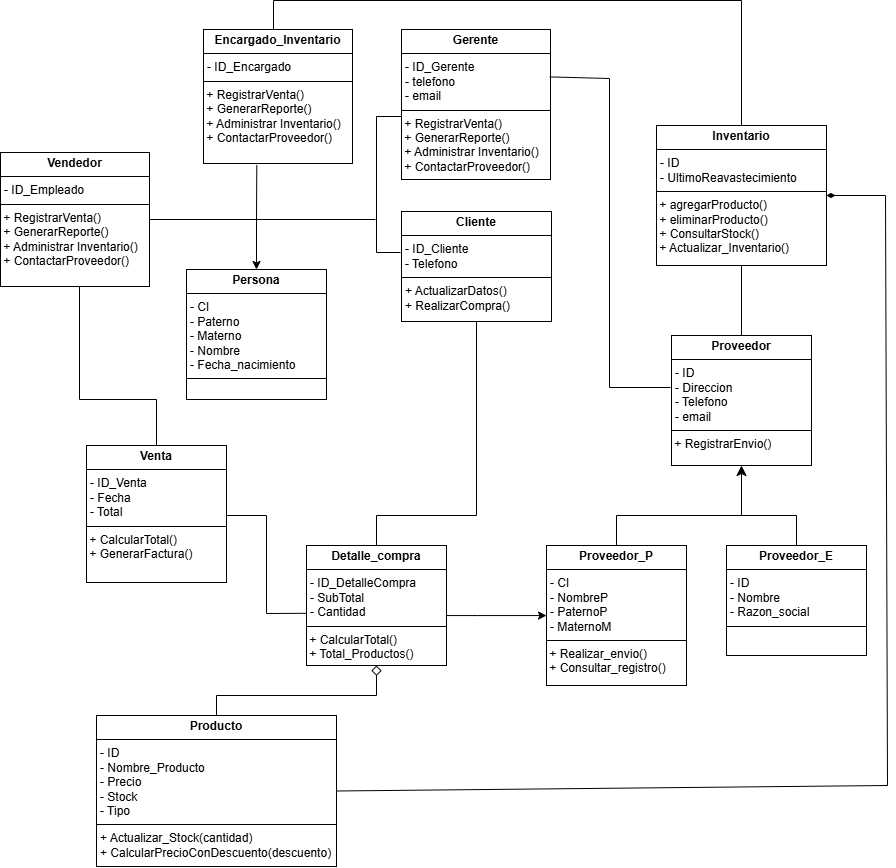

The diagram above was exported from draw.io. Its source (the exported page's mxGraphModel, read from the mxfile embedded in the PNG):
<mxGraphModel dx="1635" dy="1055" grid="0" gridSize="10" guides="1" tooltips="1" connect="1" arrows="1" fold="1" page="0" pageScale="1" pageWidth="827" pageHeight="1169" math="0" shadow="0">
  <root>
    <mxCell id="0" />
    <mxCell id="1" parent="0" />
    <mxCell id="61ucNpuu5xJCoSwh54hE-1" value="&lt;p style=&quot;margin:0px;margin-top:4px;text-align:center;&quot;&gt;&lt;b&gt;Producto&lt;/b&gt;&lt;br&gt;&lt;/p&gt;&lt;hr size=&quot;1&quot; style=&quot;border-style:solid;&quot;&gt;&lt;p style=&quot;margin:0px;margin-left:4px;&quot;&gt;&lt;font style=&quot;vertical-align: inherit;&quot;&gt;&lt;font style=&quot;vertical-align: inherit;&quot;&gt;- ID&lt;/font&gt;&lt;/font&gt;&lt;/p&gt;&lt;p style=&quot;margin:0px;margin-left:4px;&quot;&gt;&lt;font style=&quot;vertical-align: inherit;&quot;&gt;&lt;font style=&quot;vertical-align: inherit;&quot;&gt;- Nombre_Producto&lt;/font&gt;&lt;/font&gt;&lt;/p&gt;&lt;p style=&quot;margin:0px;margin-left:4px;&quot;&gt;&lt;font style=&quot;vertical-align: inherit;&quot;&gt;&lt;font style=&quot;vertical-align: inherit;&quot;&gt;- Precio&lt;/font&gt;&lt;/font&gt;&lt;/p&gt;&lt;p style=&quot;margin:0px;margin-left:4px;&quot;&gt;&lt;font style=&quot;vertical-align: inherit;&quot;&gt;&lt;font style=&quot;vertical-align: inherit;&quot;&gt;- Stock&lt;br&gt;&lt;/font&gt;&lt;/font&gt;&lt;/p&gt;&lt;p style=&quot;margin:0px;margin-left:4px;&quot;&gt;&lt;font style=&quot;vertical-align: inherit;&quot;&gt;&lt;font style=&quot;vertical-align: inherit;&quot;&gt;- Tipo&lt;/font&gt;&lt;/font&gt;&lt;/p&gt;&lt;hr size=&quot;1&quot; style=&quot;border-style:solid;&quot;&gt;&lt;p style=&quot;margin:0px;margin-left:4px;&quot;&gt;&lt;font style=&quot;vertical-align: inherit;&quot;&gt;&lt;font style=&quot;vertical-align: inherit;&quot;&gt;+ Actualizar_Stock(cantidad)&lt;br&gt;&lt;/font&gt;&lt;/font&gt;&lt;/p&gt;&lt;p style=&quot;margin:0px;margin-left:4px;&quot;&gt;&lt;font style=&quot;vertical-align: inherit;&quot;&gt;&lt;font style=&quot;vertical-align: inherit;&quot;&gt;+ &lt;/font&gt;&lt;/font&gt;CalcularPrecioConDescuento(descuento)&lt;/p&gt;" style="verticalAlign=top;align=left;overflow=fill;html=1;whiteSpace=wrap;" parent="1" vertex="1">
      <mxGeometry x="40" y="630" width="240" height="151" as="geometry" />
    </mxCell>
    <mxCell id="61ucNpuu5xJCoSwh54hE-3" value="&lt;p style=&quot;margin:0px;margin-top:4px;text-align:center;&quot;&gt;&lt;b&gt;Cliente&lt;/b&gt;&lt;br&gt;&lt;/p&gt;&lt;hr size=&quot;1&quot; style=&quot;border-style:solid;&quot;&gt;&lt;p style=&quot;margin:0px;margin-left:4px;&quot;&gt;&lt;font style=&quot;vertical-align: inherit;&quot;&gt;&lt;font style=&quot;vertical-align: inherit;&quot;&gt;- ID_Cliente&lt;br&gt;&lt;/font&gt;&lt;/font&gt;&lt;/p&gt;&lt;p style=&quot;margin:0px;margin-left:4px;&quot;&gt;&lt;font style=&quot;vertical-align: inherit;&quot;&gt;&lt;font style=&quot;vertical-align: inherit;&quot;&gt;- Telefono&lt;br&gt;&lt;/font&gt;&lt;/font&gt;&lt;/p&gt;&lt;hr size=&quot;1&quot; style=&quot;border-style:solid;&quot;&gt;&lt;p style=&quot;margin:0px;margin-left:4px;&quot;&gt;&lt;font style=&quot;vertical-align: inherit;&quot;&gt;&lt;font style=&quot;vertical-align: inherit;&quot;&gt;+ ActualizarDatos()&lt;br&gt;&lt;/font&gt;&lt;/font&gt;&lt;/p&gt;&lt;p style=&quot;margin:0px;margin-left:4px;&quot;&gt;&lt;font style=&quot;vertical-align: inherit;&quot;&gt;&lt;font style=&quot;vertical-align: inherit;&quot;&gt;+ RealizarCompra()&lt;br&gt;&lt;/font&gt;&lt;/font&gt;&lt;/p&gt;" style="verticalAlign=top;align=left;overflow=fill;html=1;whiteSpace=wrap;flipV=0;flipH=0;" parent="1" vertex="1">
      <mxGeometry x="345" y="126" width="150" height="110" as="geometry" />
    </mxCell>
    <mxCell id="61ucNpuu5xJCoSwh54hE-4" value="&lt;p style=&quot;margin:0px;margin-top:4px;text-align:center;&quot;&gt;&lt;b&gt;Persona&lt;/b&gt;&lt;br&gt;&lt;/p&gt;&lt;hr size=&quot;1&quot; style=&quot;border-style:solid;&quot;&gt;&lt;p style=&quot;margin:0px;margin-left:4px;&quot;&gt;&lt;font style=&quot;vertical-align: inherit;&quot;&gt;&lt;font style=&quot;vertical-align: inherit;&quot;&gt;- CI&lt;br&gt;&lt;/font&gt;&lt;/font&gt;&lt;/p&gt;&lt;p style=&quot;margin:0px;margin-left:4px;&quot;&gt;&lt;font style=&quot;vertical-align: inherit;&quot;&gt;&lt;font style=&quot;vertical-align: inherit;&quot;&gt;- Paterno&lt;/font&gt;&lt;/font&gt;&lt;/p&gt;&lt;p style=&quot;margin:0px;margin-left:4px;&quot;&gt;&lt;font style=&quot;vertical-align: inherit;&quot;&gt;&lt;font style=&quot;vertical-align: inherit;&quot;&gt;- Materno&lt;/font&gt;&lt;/font&gt;&lt;/p&gt;&lt;p style=&quot;margin:0px;margin-left:4px;&quot;&gt;&lt;font style=&quot;vertical-align: inherit;&quot;&gt;&lt;font style=&quot;vertical-align: inherit;&quot;&gt;- Nombre&lt;/font&gt;&lt;/font&gt;&lt;/p&gt;&lt;p style=&quot;margin:0px;margin-left:4px;&quot;&gt;&lt;font style=&quot;vertical-align: inherit;&quot;&gt;&lt;font style=&quot;vertical-align: inherit;&quot;&gt;- Fecha_nacimiento&lt;br&gt;&lt;/font&gt;&lt;/font&gt;&lt;/p&gt;&lt;hr size=&quot;1&quot; style=&quot;border-style:solid;&quot;&gt;" style="verticalAlign=top;align=left;overflow=fill;html=1;whiteSpace=wrap;" parent="1" vertex="1">
      <mxGeometry x="130" y="184" width="140" height="130" as="geometry" />
    </mxCell>
    <mxCell id="61ucNpuu5xJCoSwh54hE-5" value="&lt;p style=&quot;margin:0px;margin-top:4px;text-align:center;&quot;&gt;&lt;b&gt;Venta&lt;/b&gt;&lt;br&gt;&lt;/p&gt;&lt;hr size=&quot;1&quot; style=&quot;border-style:solid;&quot;&gt;&lt;p style=&quot;margin:0px;margin-left:4px;&quot;&gt;&lt;font style=&quot;vertical-align: inherit;&quot;&gt;&lt;font style=&quot;vertical-align: inherit;&quot;&gt;- ID_Venta&lt;/font&gt;&lt;/font&gt;&lt;/p&gt;&lt;p style=&quot;margin:0px;margin-left:4px;&quot;&gt;&lt;font style=&quot;vertical-align: inherit;&quot;&gt;&lt;font style=&quot;vertical-align: inherit;&quot;&gt;- Fecha&lt;/font&gt;&lt;/font&gt;&lt;/p&gt;&lt;p style=&quot;margin:0px;margin-left:4px;&quot;&gt;&lt;font style=&quot;vertical-align: inherit;&quot;&gt;&lt;font style=&quot;vertical-align: inherit;&quot;&gt;- Total&lt;/font&gt;&lt;/font&gt;&lt;/p&gt;&lt;hr size=&quot;1&quot; style=&quot;border-style:solid;&quot;&gt;&lt;div&gt;&amp;nbsp;+ CalcularTotal()&lt;/div&gt;&lt;div&gt;&amp;nbsp;+ GenerarFactura()&lt;br&gt;&lt;/div&gt;" style="verticalAlign=top;align=left;overflow=fill;html=1;whiteSpace=wrap;" parent="1" vertex="1">
      <mxGeometry x="30" y="360" width="140" height="137" as="geometry" />
    </mxCell>
    <mxCell id="61ucNpuu5xJCoSwh54hE-6" value="&lt;p style=&quot;margin:0px;margin-top:4px;text-align:center;&quot;&gt;&lt;b&gt;Proveedor&lt;/b&gt;&lt;br&gt;&lt;/p&gt;&lt;hr size=&quot;1&quot; style=&quot;border-style:solid;&quot;&gt;&lt;p style=&quot;margin:0px;margin-left:4px;&quot;&gt;&lt;font style=&quot;vertical-align: inherit;&quot;&gt;&lt;font style=&quot;vertical-align: inherit;&quot;&gt;- ID&lt;br&gt;&lt;/font&gt;&lt;/font&gt;&lt;/p&gt;&lt;p style=&quot;margin:0px;margin-left:4px;&quot;&gt;&lt;font style=&quot;vertical-align: inherit;&quot;&gt;&lt;font style=&quot;vertical-align: inherit;&quot;&gt;- Direccion&lt;/font&gt;&lt;/font&gt;&lt;/p&gt;&lt;p style=&quot;margin:0px;margin-left:4px;&quot;&gt;&lt;font style=&quot;vertical-align: inherit;&quot;&gt;&lt;font style=&quot;vertical-align: inherit;&quot;&gt;- Telefono&lt;/font&gt;&lt;/font&gt;&lt;/p&gt;&lt;p style=&quot;margin:0px;margin-left:4px;&quot;&gt;&lt;font style=&quot;vertical-align: inherit;&quot;&gt;&lt;font style=&quot;vertical-align: inherit;&quot;&gt;- email&lt;br&gt;&lt;/font&gt;&lt;/font&gt;&lt;/p&gt;&lt;hr size=&quot;1&quot; style=&quot;border-style:solid;&quot;&gt;&lt;div&gt;&amp;nbsp;+ RegistrarEnvio()&lt;/div&gt;&lt;div&gt;&amp;nbsp;&lt;/div&gt;" style="verticalAlign=top;align=left;overflow=fill;html=1;whiteSpace=wrap;" parent="1" vertex="1">
      <mxGeometry x="615" y="250" width="140" height="130" as="geometry" />
    </mxCell>
    <mxCell id="61ucNpuu5xJCoSwh54hE-7" value="&lt;p style=&quot;margin:0px;margin-top:4px;text-align:center;&quot;&gt;&lt;b&gt;Inventario&lt;/b&gt;&lt;br&gt;&lt;/p&gt;&lt;hr size=&quot;1&quot; style=&quot;border-style:solid;&quot;&gt;&lt;p style=&quot;margin:0px;margin-left:4px;&quot;&gt;&lt;font style=&quot;vertical-align: inherit;&quot;&gt;&lt;font style=&quot;vertical-align: inherit;&quot;&gt;- ID&lt;/font&gt;&lt;/font&gt;&lt;/p&gt;&lt;p style=&quot;margin:0px;margin-left:4px;&quot;&gt;&lt;font style=&quot;vertical-align: inherit;&quot;&gt;&lt;font style=&quot;vertical-align: inherit;&quot;&gt;- UltimoReavastecimiento&lt;br&gt;&lt;/font&gt;&lt;/font&gt;&lt;/p&gt;&lt;hr size=&quot;1&quot; style=&quot;border-style:solid;&quot;&gt;&lt;div&gt;&amp;nbsp;+ agregarProducto()&lt;br&gt;&lt;/div&gt;&lt;div&gt;&amp;nbsp;+ eliminarProducto()&lt;/div&gt;&lt;div&gt;&amp;nbsp;+ ConsultarStock()&lt;br&gt;&lt;/div&gt;&lt;div&gt;&amp;nbsp;+ Actualizar_Inventario()&lt;/div&gt;" style="verticalAlign=top;align=left;overflow=fill;html=1;whiteSpace=wrap;" parent="1" vertex="1">
      <mxGeometry x="600" y="40" width="170" height="140" as="geometry" />
    </mxCell>
    <mxCell id="61ucNpuu5xJCoSwh54hE-8" value="&lt;p style=&quot;margin:0px;margin-top:4px;text-align:center;&quot;&gt;&lt;b&gt;Vendedor&lt;/b&gt;&lt;/p&gt;&lt;hr size=&quot;1&quot; style=&quot;border-style:solid;&quot;&gt;&lt;p style=&quot;margin:0px;margin-left:4px;&quot;&gt;&lt;font style=&quot;vertical-align: inherit;&quot;&gt;&lt;font style=&quot;vertical-align: inherit;&quot;&gt;- ID_Empleado&lt;/font&gt;&lt;/font&gt;&lt;/p&gt;&lt;hr size=&quot;1&quot; style=&quot;border-style:solid;&quot;&gt;&lt;div&gt;&amp;nbsp;+ RegistrarVenta()&lt;/div&gt;&lt;div&gt;&amp;nbsp;+ GenerarReporte()&lt;/div&gt;&lt;div&gt;&amp;nbsp;+ Administrar Inventario()&lt;/div&gt;&lt;div&gt;&amp;nbsp;+ ContactarProveedor()&lt;br&gt;&lt;/div&gt;" style="verticalAlign=top;align=left;overflow=fill;html=1;whiteSpace=wrap;flipV=0;flipH=0;" parent="1" vertex="1">
      <mxGeometry x="-56" y="67" width="149" height="134" as="geometry" />
    </mxCell>
    <mxCell id="61ucNpuu5xJCoSwh54hE-11" value="" style="endArrow=none;html=1;rounded=0;fontSize=12;startSize=8;endSize=8;curved=1;entryX=0.5;entryY=1;entryDx=0;entryDy=0;exitX=0.5;exitY=0;exitDx=0;exitDy=0;" parent="1" source="61ucNpuu5xJCoSwh54hE-6" target="61ucNpuu5xJCoSwh54hE-7" edge="1">
      <mxGeometry width="50" height="50" relative="1" as="geometry">
        <mxPoint x="684.47" y="320" as="sourcePoint" />
        <mxPoint x="684.47" y="200" as="targetPoint" />
      </mxGeometry>
    </mxCell>
    <mxCell id="61ucNpuu5xJCoSwh54hE-12" style="edgeStyle=none;curved=0;rounded=0;orthogonalLoop=1;jettySize=auto;html=1;fontSize=12;startSize=8;endSize=8;entryX=0.5;entryY=1;entryDx=0;entryDy=0;" parent="1" source="61ucNpuu5xJCoSwh54hE-13" target="61ucNpuu5xJCoSwh54hE-6" edge="1">
      <mxGeometry relative="1" as="geometry">
        <mxPoint x="560" y="390" as="targetPoint" />
        <Array as="points">
          <mxPoint x="560" y="430" />
          <mxPoint x="685" y="430" />
        </Array>
      </mxGeometry>
    </mxCell>
    <mxCell id="61ucNpuu5xJCoSwh54hE-13" value="&lt;p style=&quot;margin:0px;margin-top:4px;text-align:center;&quot;&gt;&lt;b&gt;Proveedor_P&lt;/b&gt;&lt;br&gt;&lt;/p&gt;&lt;hr size=&quot;1&quot; style=&quot;border-style:solid;&quot;&gt;&lt;p style=&quot;margin:0px;margin-left:4px;&quot;&gt;&lt;font style=&quot;vertical-align: inherit;&quot;&gt;&lt;font style=&quot;vertical-align: inherit;&quot;&gt;- CI&lt;/font&gt;&lt;/font&gt;&lt;/p&gt;&lt;p style=&quot;margin:0px;margin-left:4px;&quot;&gt;&lt;font style=&quot;vertical-align: inherit;&quot;&gt;&lt;font style=&quot;vertical-align: inherit;&quot;&gt;- NombreP&lt;/font&gt;&lt;/font&gt;&lt;/p&gt;&lt;p style=&quot;margin:0px;margin-left:4px;&quot;&gt;&lt;font style=&quot;vertical-align: inherit;&quot;&gt;&lt;font style=&quot;vertical-align: inherit;&quot;&gt;- PaternoP&lt;/font&gt;&lt;/font&gt;&lt;/p&gt;&lt;p style=&quot;margin:0px;margin-left:4px;&quot;&gt;&lt;font style=&quot;vertical-align: inherit;&quot;&gt;&lt;font style=&quot;vertical-align: inherit;&quot;&gt;- MaternoM&lt;br&gt;&lt;/font&gt;&lt;/font&gt;&lt;/p&gt;&lt;hr size=&quot;1&quot; style=&quot;border-style:solid;&quot;&gt;&lt;div&gt;&amp;nbsp;+ Realizar_envio()&lt;/div&gt;&lt;div&gt;&amp;nbsp;+ Consultar_registro()&lt;br&gt;&lt;/div&gt;" style="verticalAlign=top;align=left;overflow=fill;html=1;whiteSpace=wrap;" parent="1" vertex="1">
      <mxGeometry x="490" y="460" width="140" height="140" as="geometry" />
    </mxCell>
    <mxCell id="61ucNpuu5xJCoSwh54hE-14" value="&lt;p style=&quot;margin:0px;margin-top:4px;text-align:center;&quot;&gt;&lt;b&gt;Proveedor_E&lt;/b&gt;&lt;br&gt;&lt;/p&gt;&lt;hr size=&quot;1&quot; style=&quot;border-style:solid;&quot;&gt;&lt;p style=&quot;margin:0px;margin-left:4px;&quot;&gt;&lt;font style=&quot;vertical-align: inherit;&quot;&gt;&lt;font style=&quot;vertical-align: inherit;&quot;&gt;- ID&lt;/font&gt;&lt;/font&gt;&lt;/p&gt;&lt;p style=&quot;margin:0px;margin-left:4px;&quot;&gt;&lt;font style=&quot;vertical-align: inherit;&quot;&gt;&lt;font style=&quot;vertical-align: inherit;&quot;&gt;- Nombre&lt;/font&gt;&lt;/font&gt;&lt;/p&gt;&lt;p style=&quot;margin:0px;margin-left:4px;&quot;&gt;&lt;font style=&quot;vertical-align: inherit;&quot;&gt;&lt;font style=&quot;vertical-align: inherit;&quot;&gt;- Razon_social&lt;br&gt;&lt;/font&gt;&lt;/font&gt;&lt;/p&gt;&lt;hr size=&quot;1&quot; style=&quot;border-style:solid;&quot;&gt;&lt;div&gt;&amp;nbsp;&lt;br&gt;&lt;/div&gt;" style="verticalAlign=top;align=left;overflow=fill;html=1;whiteSpace=wrap;" parent="1" vertex="1">
      <mxGeometry x="670" y="460" width="140" height="110" as="geometry" />
    </mxCell>
    <mxCell id="61ucNpuu5xJCoSwh54hE-15" value="" style="endArrow=none;html=1;rounded=0;fontSize=12;startSize=8;endSize=8;curved=0;" parent="1" edge="1">
      <mxGeometry width="50" height="50" relative="1" as="geometry">
        <mxPoint x="740" y="460" as="sourcePoint" />
        <mxPoint x="680" y="430" as="targetPoint" />
        <Array as="points">
          <mxPoint x="740" y="430" />
        </Array>
      </mxGeometry>
    </mxCell>
    <mxCell id="hYM-TQ1ICl1h4XE7e4Ok-1" value="" style="edgeStyle=orthogonalEdgeStyle;rounded=0;orthogonalLoop=1;jettySize=auto;html=1;" parent="1" source="61ucNpuu5xJCoSwh54hE-17" target="61ucNpuu5xJCoSwh54hE-13" edge="1">
      <mxGeometry relative="1" as="geometry">
        <Array as="points">
          <mxPoint x="421" y="530" />
          <mxPoint x="421" y="530" />
        </Array>
      </mxGeometry>
    </mxCell>
    <mxCell id="61ucNpuu5xJCoSwh54hE-17" value="&lt;p style=&quot;margin:0px;margin-top:4px;text-align:center;&quot;&gt;&lt;b&gt;Detalle_compra&lt;/b&gt;&lt;br&gt;&lt;/p&gt;&lt;hr size=&quot;1&quot; style=&quot;border-style:solid;&quot;&gt;&lt;p style=&quot;margin:0px;margin-left:4px;&quot;&gt;&lt;font style=&quot;vertical-align: inherit;&quot;&gt;&lt;font style=&quot;vertical-align: inherit;&quot;&gt;- ID_DetalleCompra&lt;/font&gt;&lt;/font&gt;&lt;/p&gt;&lt;p style=&quot;margin:0px;margin-left:4px;&quot;&gt;&lt;font style=&quot;vertical-align: inherit;&quot;&gt;&lt;font style=&quot;vertical-align: inherit;&quot;&gt;- SubTotal&lt;br&gt;&lt;/font&gt;&lt;/font&gt;&lt;/p&gt;&lt;p style=&quot;margin:0px;margin-left:4px;&quot;&gt;&lt;font style=&quot;vertical-align: inherit;&quot;&gt;&lt;font style=&quot;vertical-align: inherit;&quot;&gt;- Cantidad&lt;br&gt;&lt;/font&gt;&lt;/font&gt;&lt;/p&gt;&lt;hr size=&quot;1&quot; style=&quot;border-style:solid;&quot;&gt;&lt;div&gt;&amp;nbsp;+ CalcularTotal()&lt;/div&gt;&lt;div&gt;&amp;nbsp;+ Total_Productos()&lt;/div&gt;" style="verticalAlign=top;align=left;overflow=fill;html=1;whiteSpace=wrap;" parent="1" vertex="1">
      <mxGeometry x="250" y="460" width="140" height="120" as="geometry" />
    </mxCell>
    <mxCell id="61ucNpuu5xJCoSwh54hE-18" value="" style="endArrow=none;html=1;rounded=0;fontSize=12;startSize=8;endSize=8;curved=0;exitX=0.5;exitY=0;exitDx=0;exitDy=0;entryX=0.5;entryY=1;entryDx=0;entryDy=0;startArrow=none;startFill=0;" parent="1" source="61ucNpuu5xJCoSwh54hE-17" target="61ucNpuu5xJCoSwh54hE-3" edge="1">
      <mxGeometry width="50" height="50" relative="1" as="geometry">
        <mxPoint x="290" y="440" as="sourcePoint" />
        <mxPoint x="370" y="410" as="targetPoint" />
        <Array as="points">
          <mxPoint x="320" y="430" />
          <mxPoint x="420" y="430" />
        </Array>
      </mxGeometry>
    </mxCell>
    <mxCell id="61ucNpuu5xJCoSwh54hE-19" value="" style="endArrow=none;html=1;rounded=0;fontSize=12;startSize=8;endSize=8;curved=0;entryX=0.003;entryY=0.565;entryDx=0;entryDy=0;entryPerimeter=0;" parent="1" target="61ucNpuu5xJCoSwh54hE-17" edge="1">
      <mxGeometry width="50" height="50" relative="1" as="geometry">
        <mxPoint x="170" y="430" as="sourcePoint" />
        <mxPoint x="220" y="440" as="targetPoint" />
        <Array as="points">
          <mxPoint x="210" y="430" />
          <mxPoint x="210" y="528" />
        </Array>
      </mxGeometry>
    </mxCell>
    <mxCell id="61ucNpuu5xJCoSwh54hE-20" value="" style="endArrow=diamond;html=1;rounded=0;fontSize=12;startSize=8;endSize=8;curved=0;exitX=0.5;exitY=0;exitDx=0;exitDy=0;entryX=0.5;entryY=1;entryDx=0;entryDy=0;startArrow=none;startFill=0;strokeColor=#000000;endFill=0;" parent="1" source="61ucNpuu5xJCoSwh54hE-1" target="61ucNpuu5xJCoSwh54hE-17" edge="1">
      <mxGeometry width="50" height="50" relative="1" as="geometry">
        <mxPoint x="150" y="590" as="sourcePoint" />
        <mxPoint x="200" y="640" as="targetPoint" />
        <Array as="points">
          <mxPoint x="160" y="610" />
          <mxPoint x="320" y="610" />
        </Array>
      </mxGeometry>
    </mxCell>
    <mxCell id="kThno17-PbNJryiYjkr2-1" value="" style="endArrow=diamondThin;html=1;rounded=0;exitX=1;exitY=0.5;exitDx=0;exitDy=0;entryX=1;entryY=0.5;entryDx=0;entryDy=0;endFill=1;" parent="1" source="61ucNpuu5xJCoSwh54hE-1" target="61ucNpuu5xJCoSwh54hE-7" edge="1">
      <mxGeometry width="50" height="50" relative="1" as="geometry">
        <mxPoint x="329" y="692" as="sourcePoint" />
        <mxPoint x="826" y="48" as="targetPoint" />
        <Array as="points">
          <mxPoint x="831" y="700" />
          <mxPoint x="829" y="110" />
        </Array>
      </mxGeometry>
    </mxCell>
    <mxCell id="PUc8I-kAAb5I_MOVzfqe-1" value="&lt;p style=&quot;margin:0px;margin-top:4px;text-align:center;&quot;&gt;&lt;b&gt;Gerente&lt;/b&gt;&lt;/p&gt;&lt;hr size=&quot;1&quot; style=&quot;border-style:solid;&quot;&gt;&lt;p style=&quot;margin:0px;margin-left:4px;&quot;&gt;&lt;font style=&quot;vertical-align: inherit;&quot;&gt;&lt;font style=&quot;vertical-align: inherit;&quot;&gt;- ID_Gerente&lt;/font&gt;&lt;/font&gt;&lt;/p&gt;&lt;p style=&quot;margin:0px;margin-left:4px;&quot;&gt;- telefono&lt;/p&gt;&lt;p style=&quot;margin:0px;margin-left:4px;&quot;&gt;- email&lt;/p&gt;&lt;hr size=&quot;1&quot; style=&quot;border-style:solid;&quot;&gt;&lt;div&gt;&amp;nbsp;+ RegistrarVenta()&lt;/div&gt;&lt;div&gt;&amp;nbsp;+ GenerarReporte()&lt;/div&gt;&lt;div&gt;&amp;nbsp;+ Administrar Inventario()&lt;/div&gt;&lt;div&gt;&amp;nbsp;+ ContactarProveedor()&lt;br&gt;&lt;/div&gt;" style="verticalAlign=top;align=left;overflow=fill;html=1;whiteSpace=wrap;flipV=0;flipH=0;" parent="1" vertex="1">
      <mxGeometry x="345" y="-56" width="149" height="150" as="geometry" />
    </mxCell>
    <mxCell id="PUc8I-kAAb5I_MOVzfqe-2" value="&lt;p style=&quot;margin:0px;margin-top:4px;text-align:center;&quot;&gt;&lt;b&gt;Encargado_Inventario&lt;/b&gt;&lt;/p&gt;&lt;hr size=&quot;1&quot; style=&quot;border-style:solid;&quot;&gt;&lt;p style=&quot;margin:0px;margin-left:4px;&quot;&gt;&lt;font style=&quot;vertical-align: inherit;&quot;&gt;&lt;font style=&quot;vertical-align: inherit;&quot;&gt;- ID_Encargado&lt;/font&gt;&lt;/font&gt;&lt;/p&gt;&lt;hr size=&quot;1&quot; style=&quot;border-style:solid;&quot;&gt;&lt;div&gt;&amp;nbsp;+ RegistrarVenta()&lt;/div&gt;&lt;div&gt;&amp;nbsp;+ GenerarReporte()&lt;/div&gt;&lt;div&gt;&amp;nbsp;+ Administrar Inventario()&lt;/div&gt;&lt;div&gt;&amp;nbsp;+ ContactarProveedor()&lt;br&gt;&lt;/div&gt;" style="verticalAlign=top;align=left;overflow=fill;html=1;whiteSpace=wrap;flipV=0;flipH=0;" parent="1" vertex="1">
      <mxGeometry x="147" y="-56" width="149" height="134" as="geometry" />
    </mxCell>
    <mxCell id="tRxKhWau5ZlX5gDP2ohk-1" value="" style="endArrow=classic;html=1;rounded=0;entryX=0.5;entryY=0;entryDx=0;entryDy=0;" parent="1" target="61ucNpuu5xJCoSwh54hE-4" edge="1">
      <mxGeometry width="50" height="50" relative="1" as="geometry">
        <mxPoint x="319" y="134" as="sourcePoint" />
        <mxPoint x="266" y="106" as="targetPoint" />
        <Array as="points">
          <mxPoint x="200" y="134" />
        </Array>
      </mxGeometry>
    </mxCell>
    <mxCell id="tRxKhWau5ZlX5gDP2ohk-2" value="" style="endArrow=none;html=1;rounded=0;exitX=0;exitY=0.58;exitDx=0;exitDy=0;exitPerimeter=0;" parent="1" source="PUc8I-kAAb5I_MOVzfqe-1" edge="1">
      <mxGeometry width="50" height="50" relative="1" as="geometry">
        <mxPoint x="320" y="-24" as="sourcePoint" />
        <mxPoint x="344" y="167" as="targetPoint" />
        <Array as="points">
          <mxPoint x="320" y="31" />
          <mxPoint x="320" y="167" />
        </Array>
      </mxGeometry>
    </mxCell>
    <mxCell id="tRxKhWau5ZlX5gDP2ohk-3" value="" style="endArrow=none;html=1;rounded=0;entryX=1;entryY=0.5;entryDx=0;entryDy=0;" parent="1" target="61ucNpuu5xJCoSwh54hE-8" edge="1">
      <mxGeometry width="50" height="50" relative="1" as="geometry">
        <mxPoint x="200" y="134" as="sourcePoint" />
        <mxPoint x="340" y="126" as="targetPoint" />
      </mxGeometry>
    </mxCell>
    <mxCell id="tRxKhWau5ZlX5gDP2ohk-4" value="" style="endArrow=none;html=1;rounded=0;entryX=0.351;entryY=1.005;entryDx=0;entryDy=0;entryPerimeter=0;" parent="1" edge="1">
      <mxGeometry width="50" height="50" relative="1" as="geometry">
        <mxPoint x="200" y="135" as="sourcePoint" />
        <mxPoint x="200.29899999999998" y="79.66999999999996" as="targetPoint" />
      </mxGeometry>
    </mxCell>
    <mxCell id="tRxKhWau5ZlX5gDP2ohk-5" value="" style="endArrow=none;html=1;rounded=0;exitX=-0.007;exitY=0.4;exitDx=0;exitDy=0;exitPerimeter=0;entryX=0.995;entryY=0.316;entryDx=0;entryDy=0;entryPerimeter=0;" parent="1" source="61ucNpuu5xJCoSwh54hE-6" target="PUc8I-kAAb5I_MOVzfqe-1" edge="1">
      <mxGeometry width="50" height="50" relative="1" as="geometry">
        <mxPoint x="553" y="323" as="sourcePoint" />
        <mxPoint x="553" y="40" as="targetPoint" />
        <Array as="points">
          <mxPoint x="553" y="302" />
          <mxPoint x="553" y="-7" />
        </Array>
      </mxGeometry>
    </mxCell>
    <mxCell id="tRxKhWau5ZlX5gDP2ohk-6" value="" style="endArrow=none;html=1;rounded=0;entryX=0.5;entryY=0;entryDx=0;entryDy=0;" parent="1" target="61ucNpuu5xJCoSwh54hE-7" edge="1">
      <mxGeometry width="50" height="50" relative="1" as="geometry">
        <mxPoint x="217" y="-56" as="sourcePoint" />
        <mxPoint x="692" y="-85" as="targetPoint" />
        <Array as="points">
          <mxPoint x="217" y="-85" />
          <mxPoint x="685" y="-85" />
        </Array>
      </mxGeometry>
    </mxCell>
    <mxCell id="tRxKhWau5ZlX5gDP2ohk-7" value="" style="endArrow=none;html=1;rounded=0;exitX=0.5;exitY=0;exitDx=0;exitDy=0;" parent="1" source="61ucNpuu5xJCoSwh54hE-5" edge="1">
      <mxGeometry width="50" height="50" relative="1" as="geometry">
        <mxPoint x="99" y="354" as="sourcePoint" />
        <mxPoint x="23" y="201" as="targetPoint" />
        <Array as="points">
          <mxPoint x="100" y="314" />
          <mxPoint x="23" y="314" />
        </Array>
      </mxGeometry>
    </mxCell>
  </root>
</mxGraphModel>